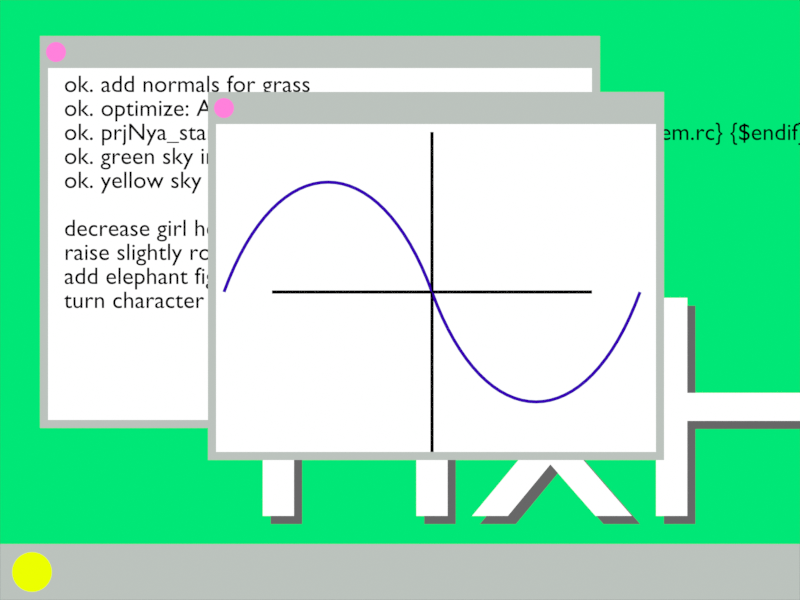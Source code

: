 # Source: screen.blend  (saved by Blender 3.6.14; exported with 4.5.12 LTS)
import bpy
from mathutils import Matrix  # noqa: F401  (used for matrix-valued properties, if any)

bpy.ops.wm.read_factory_settings(use_empty=True)
scene = bpy.context.scene
scene.name = 'Scene'

# ---- collections
col_cam___light = bpy.data.collections.new('Cam & Light'); scene.collection.children.link(col_cam___light)
col_screen = bpy.data.collections.new('Screen'); scene.collection.children.link(col_screen)

# ---- materials (node trees are filled in below, after node groups)
mat_screenplane = bpy.data.materials.new('ScreenPlane')
mat_screenplane.alpha_threshold = 0.0
mat_screenplane.roughness = 0.5
mat_screenplane.line_color = (0.0, 0.0, 0.0, 1.0)
mat_windowcolor = bpy.data.materials.new('WindowColor')
mat_windowcolor.alpha_threshold = 0.0
mat_windowcolor.roughness = 0.5
mat_windowcolor.line_color = (0.0, 0.0, 0.0, 1.0)
mat_startbtn = bpy.data.materials.new('StartBtn')
mat_startbtn.alpha_threshold = 0.0
mat_startbtn.roughness = 0.5
mat_startbtn.line_color = (0.0, 0.0, 0.0, 1.0)
mat_text = bpy.data.materials.new('Text')
mat_text.alpha_threshold = 0.0
mat_text.roughness = 0.5
mat_text.line_color = (0.0, 0.0, 0.0, 1.0)
mat_text_shadow = bpy.data.materials.new('Text.Shadow')
mat_text_shadow.alpha_threshold = 0.0
mat_text_shadow.roughness = 0.5
mat_text_shadow.line_color = (0.0, 0.0, 0.0, 1.0)
mat_windowbg = bpy.data.materials.new('WindowBG')
mat_windowbg.alpha_threshold = 0.0
mat_windowbg.roughness = 0.5
mat_windowbg.line_color = (0.0, 0.0, 0.0, 1.0)
mat_winpin = bpy.data.materials.new('WinPin')
mat_winpin.alpha_threshold = 0.0
mat_winpin.roughness = 0.5
mat_winpin.line_color = (0.0, 0.0, 0.0, 1.0)
mat_text_black = bpy.data.materials.new('Text.Black')
mat_text_black.alpha_threshold = 0.0
mat_text_black.roughness = 0.5
mat_text_black.line_color = (0.0, 0.0, 0.0, 1.0)
mat_line_blue = bpy.data.materials.new('Line.Blue')
mat_line_blue.alpha_threshold = 0.0
mat_line_blue.roughness = 0.5
mat_line_blue.line_color = (0.0, 0.0, 0.0, 1.0)

# ---- material node trees
mat_screenplane.use_nodes = True; mat_screenplane.node_tree.nodes.clear()
_N = mat_screenplane.node_tree.nodes; _L = mat_screenplane.node_tree.links
n0 = _N.new('ShaderNodeOutputMaterial'); n0.name = 'Material Output'; n0.location = (300, 300)
n1 = _N.new('ShaderNodeEmission'); n1.name = 'Emission'; n1.location = (44, 225)
n2 = _N.new('ShaderNodeRGB'); n2.name = 'RGB'; n2.location = (-224, 252)
n2.outputs[0].default_value = (0.0, 0.8, 0.1829, 1.0)
_L.new(n1.outputs[0], n0.inputs[0])
_L.new(n2.outputs[0], n1.inputs[0])
n0.is_active_output = True
mat_windowcolor.use_nodes = True; mat_windowcolor.node_tree.nodes.clear()
_N = mat_windowcolor.node_tree.nodes; _L = mat_windowcolor.node_tree.links
n0 = _N.new('ShaderNodeOutputMaterial'); n0.name = 'Material Output'; n0.location = (300, 300)
n1 = _N.new('ShaderNodeEmission'); n1.name = 'Emission'; n1.location = (44, 225)
n2 = _N.new('ShaderNodeRGB'); n2.name = 'RGB'; n2.location = (-224, 252)
n2.outputs[0].default_value = (0.4988, 0.542, 0.5087, 1.0)
_L.new(n1.outputs[0], n0.inputs[0])
_L.new(n2.outputs[0], n1.inputs[0])
n0.is_active_output = True
mat_startbtn.use_nodes = True; mat_startbtn.node_tree.nodes.clear()
_N = mat_startbtn.node_tree.nodes; _L = mat_startbtn.node_tree.links
n0 = _N.new('ShaderNodeOutputMaterial'); n0.name = 'Material Output'; n0.location = (300, 300)
n1 = _N.new('ShaderNodeEmission'); n1.name = 'Emission'; n1.location = (44, 225)
n2 = _N.new('ShaderNodeRGB'); n2.name = 'RGB'; n2.location = (-224, 252)
n2.outputs[0].default_value = (0.8415, 1.0, 0.0, 1.0)
_L.new(n1.outputs[0], n0.inputs[0])
_L.new(n2.outputs[0], n1.inputs[0])
n0.is_active_output = True
mat_text.use_nodes = True; mat_text.node_tree.nodes.clear()
_N = mat_text.node_tree.nodes; _L = mat_text.node_tree.links
n0 = _N.new('ShaderNodeOutputMaterial'); n0.name = 'Material Output'; n0.location = (300, 300)
n1 = _N.new('ShaderNodeEmission'); n1.name = 'Emission'; n1.location = (44, 225)
n2 = _N.new('ShaderNodeRGB'); n2.name = 'RGB'; n2.location = (-224, 252)
n2.outputs[0].default_value = (1.0, 1.0, 1.0, 1.0)
_L.new(n1.outputs[0], n0.inputs[0])
_L.new(n2.outputs[0], n1.inputs[0])
n0.is_active_output = True
mat_text_shadow.use_nodes = True; mat_text_shadow.node_tree.nodes.clear()
_N = mat_text_shadow.node_tree.nodes; _L = mat_text_shadow.node_tree.links
n0 = _N.new('ShaderNodeOutputMaterial'); n0.name = 'Material Output'; n0.location = (300, 300)
n1 = _N.new('ShaderNodeEmission'); n1.name = 'Emission'; n1.location = (44, 225)
n2 = _N.new('ShaderNodeRGB'); n2.name = 'RGB'; n2.location = (-224, 252)
n2.outputs[0].default_value = (0.1355, 0.1355, 0.1355, 1.0)
_L.new(n1.outputs[0], n0.inputs[0])
_L.new(n2.outputs[0], n1.inputs[0])
n0.is_active_output = True
mat_windowbg.use_nodes = True; mat_windowbg.node_tree.nodes.clear()
_N = mat_windowbg.node_tree.nodes; _L = mat_windowbg.node_tree.links
n0 = _N.new('ShaderNodeOutputMaterial'); n0.name = 'Material Output'; n0.location = (300, 300)
n1 = _N.new('ShaderNodeEmission'); n1.name = 'Emission'; n1.location = (44, 225)
n2 = _N.new('ShaderNodeRGB'); n2.name = 'RGB'; n2.location = (-224, 252)
n2.outputs[0].default_value = (1.0, 1.0, 1.0, 1.0)
_L.new(n1.outputs[0], n0.inputs[0])
_L.new(n2.outputs[0], n1.inputs[0])
n0.is_active_output = True
mat_winpin.use_nodes = True; mat_winpin.node_tree.nodes.clear()
_N = mat_winpin.node_tree.nodes; _L = mat_winpin.node_tree.links
n0 = _N.new('ShaderNodeOutputMaterial'); n0.name = 'Material Output'; n0.location = (300, 300)
n1 = _N.new('ShaderNodeEmission'); n1.name = 'Emission'; n1.location = (44, 225)
n2 = _N.new('ShaderNodeRGB'); n2.name = 'RGB'; n2.location = (-224, 252)
n2.outputs[0].default_value = (1.0, 0.2185, 0.7156, 1.0)
_L.new(n1.outputs[0], n0.inputs[0])
_L.new(n2.outputs[0], n1.inputs[0])
n0.is_active_output = True
mat_text_black.use_nodes = True; mat_text_black.node_tree.nodes.clear()
_N = mat_text_black.node_tree.nodes; _L = mat_text_black.node_tree.links
n0 = _N.new('ShaderNodeOutputMaterial'); n0.name = 'Material Output'; n0.location = (300, 300)
n1 = _N.new('ShaderNodeEmission'); n1.name = 'Emission'; n1.location = (44, 225)
n2 = _N.new('ShaderNodeRGB'); n2.name = 'RGB'; n2.location = (-224, 252)
n2.outputs[0].default_value = (0.0, 0.0, 0.0, 1.0)
_L.new(n1.outputs[0], n0.inputs[0])
_L.new(n2.outputs[0], n1.inputs[0])
n0.is_active_output = True
mat_line_blue.use_nodes = True; mat_line_blue.node_tree.nodes.clear()
_N = mat_line_blue.node_tree.nodes; _L = mat_line_blue.node_tree.links
n0 = _N.new('ShaderNodeOutputMaterial'); n0.name = 'Material Output'; n0.location = (300, 300)
n1 = _N.new('ShaderNodeEmission'); n1.name = 'Emission'; n1.location = (44, 225)
n2 = _N.new('ShaderNodeRGB'); n2.name = 'RGB'; n2.location = (-224, 252)
n2.outputs[0].default_value = (0.03846, 0.0, 0.464, 1.0)
_L.new(n1.outputs[0], n0.inputs[0])
_L.new(n2.outputs[0], n1.inputs[0])
n0.is_active_output = True

# ---- world
world_world = bpy.data.worlds.new('World'); scene.world = world_world
world_world.use_nodes = True; world_world.node_tree.nodes.clear()
_N = world_world.node_tree.nodes; _L = world_world.node_tree.links
n0 = _N.new('ShaderNodeOutputWorld'); n0.name = 'World Output'; n0.location = (300, 300)
n1 = _N.new('ShaderNodeBackground'); n1.name = 'Background'; n1.location = (10, 300)
n1.inputs[0].default_value = (0.05088, 0.05088, 0.05088, 1.0)
_L.new(n1.outputs[0], n0.inputs[0])
n0.is_active_output = True
world_world.color = (0.05088, 0.05088, 0.05088)
world_world.use_sun_shadow = False
world_world.sun_shadow_jitter_overblur = 0.0

# ---- cameras
cam_camera = bpy.data.cameras.new('Camera')
cam_camera.type = 'ORTHO'
cam_camera.clip_end = 100.0
cam_camera.ortho_scale = 1.0

# ---- lights
light_light = bpy.data.lights.new('Light', 'SUN')
light_light.transmission_factor = 0.0
light_light.angle = 0.1993
light_light.energy = 1.0
light_light.shadow_soft_size = 0.1
light_light.shadow_cascade_max_distance = 1000.0

# ---- meshes
me_plane = bpy.data.meshes.new('Plane')
me_plane.from_pydata([(-0.5, -0.375, 0.0), (0.5, -0.375, 0.0), (-0.5, 0.375, 0.0), (0.5, 0.375, 0.0)], [], [(0, 1, 3, 2)])
_uv = me_plane.uv_layers.new(name='UVMap')
_uv.uv.foreach_set('vector', [0.0, 0.0, 1.0, 0.0, 1.0, 1.0, 0.0, 1.0])
me_plane.materials.append(mat_screenplane)
me_plane.update()
me_plane_001 = bpy.data.meshes.new('Plane.001')
me_plane_001.from_pydata([(-0.5, -0.375, 0.0), (0.5, -0.375, 0.0), (-0.5, -0.305, 0.0), (0.5, -0.305, 0.0)], [], [(0, 1, 3, 2)])
_uv = me_plane_001.uv_layers.new(name='UVMap')
_uv.uv.foreach_set('vector', [0.0, 0.0, 1.0, 0.0, 1.0, 1.0, 0.0, 1.0])
me_plane_001.materials.append(mat_windowcolor)
me_plane_001.update()
me_circle = bpy.data.meshes.new('Circle')
me_circle.from_pydata([(0.0, 0.025, 0.0), (-0.004877, 0.02452, 0.0), (-0.009567, 0.0231, 0.0), (-0.01389, 0.02079, 0.0), (-0.01768, 0.01768, 0.0), (-0.02079, 0.01389, 0.0), (-0.0231, 0.009567, 0.0), (-0.02452, 0.004877, 0.0), (-0.025, 0.0, 0.0), (-0.02452, -0.004877, 0.0), (-0.0231, -0.009567, 0.0), (-0.02079, -0.01389, 0.0), (-0.01768, -0.01768, 0.0), (-0.01389, -0.02079, 0.0), (-0.009567, -0.0231, 0.0), (-0.004877, -0.02452, 0.0), (0.0, -0.025, 0.0), (0.004877, -0.02452, 0.0), (0.009567, -0.0231, 0.0), (0.01389, -0.02079, 0.0), (0.01768, -0.01768, 0.0), (0.02079, -0.01389, 0.0), (0.0231, -0.009567, 0.0), (0.02452, -0.004877, 0.0), (0.025, 0.0, 0.0), (0.02452, 0.004877, 0.0), (0.0231, 0.009567, 0.0), (0.02079, 0.01389, 0.0), (0.01768, 0.01768, 0.0), (0.01389, 0.02079, 0.0), (0.009567, 0.0231, 0.0), (0.004877, 0.02452, 0.0)], [], [(1, 2, 3, 4, 5, 6, 7, 8, 9, 10, 11, 12, 13, 14, 15, 16, 17, 18, 19, 20, 21, 22, 23, 24, 25, 26, 27, 28, 29, 30, 31, 0)])
_uv = me_circle.uv_layers.new(name='UVMap')
_uv.uv.foreach_set('vector', [0.0, 0.0, 0.0, 0.0, 0.0, 0.0, 0.0, 0.0, 0.0, 0.0, 0.0, 0.0, 0.0, 0.0, 0.0, 0.0, 0.0, 0.0, 0.0, 0.0, 0.0, 0.0, 0.0, 0.0, 0.0, 0.0, 0.0, 0.0, 0.0, 0.0, 0.0, 0.0, 0.0, 0.0, 0.0, 0.0, 0.0, 0.0, 0.0, 0.0, 0.0, 0.0, 0.0, 0.0, 0.0, 0.0, 0.0, 0.0, 0.0, 0.0, 0.0, 0.0, 0.0, 0.0, 0.0, 0.0, 0.0, 0.0, 0.0, 0.0, 0.0, 0.0, 0.0, 0.0])
me_circle.materials.append(mat_startbtn)
me_circle.update()
me_plane_002 = bpy.data.meshes.new('Plane.002')
me_plane_002.from_pydata([(-0.05, -0.44, 0.0), (0.65, -0.44, 0.0), (-0.05, 0.05, 0.0), (0.65, 0.05, 0.0)], [], [(0, 1, 3, 2)])
_uv = me_plane_002.uv_layers.new(name='UVMap')
_uv.uv.foreach_set('vector', [0.0, 0.0, 1.0, 0.0, 1.0, 1.0, 0.0, 1.0])
me_plane_002.materials.append(mat_windowcolor)
me_plane_002.update()
me_plane_003 = bpy.data.meshes.new('Plane.003')
me_plane_003.from_pydata([(-0.04, -0.43, 0.0), (0.64, -0.43, 0.0), (-0.04, 0.01, 0.0), (0.64, 0.01, 0.0)], [], [(0, 1, 3, 2)])
_uv = me_plane_003.uv_layers.new(name='UVMap')
_uv.uv.foreach_set('vector', [0.0, 0.0, 1.0, 0.0, 1.0, 1.0, 0.0, 1.0])
me_plane_003.materials.append(mat_windowbg)
me_plane_003.update()
me_circle_001 = bpy.data.meshes.new('Circle.001')
me_circle_001.from_pydata([(0.0, 0.0125, -4.657e-10), (-0.002439, 0.01226, -4.657e-10), (-0.004784, 0.01155, -4.657e-10), (-0.006945, 0.01039, -4.657e-10), (-0.008839, 0.008839, -4.657e-10), (-0.01039, 0.006945, -4.657e-10), (-0.01155, 0.004784, -4.657e-10), (-0.01226, 0.002439, -4.657e-10), (-0.0125, -1.49e-08, -4.657e-10), (-0.01226, -0.002439, -4.657e-10), (-0.01155, -0.004784, -4.657e-10), (-0.01039, -0.006945, -4.657e-10), (-0.008839, -0.008839, -4.657e-10), (-0.006945, -0.01039, -4.657e-10), (-0.004784, -0.01155, -4.657e-10), (-0.002439, -0.01226, -4.657e-10), (0.0, -0.0125, -4.657e-10), (0.002439, -0.01226, -4.657e-10), (0.004784, -0.01155, -4.657e-10), (0.006945, -0.01039, -4.657e-10), (0.008839, -0.008839, -4.657e-10), (0.01039, -0.006945, -4.657e-10), (0.01155, -0.004784, -4.657e-10), (0.01226, -0.002439, -4.657e-10), (0.0125, -1.49e-08, -4.657e-10), (0.01226, 0.002439, -4.657e-10), (0.01155, 0.004784, -4.657e-10), (0.01039, 0.006945, -4.657e-10), (0.008839, 0.008839, -4.657e-10), (0.006945, 0.01039, -4.657e-10), (0.004784, 0.01155, -4.657e-10), (0.002439, 0.01226, -4.657e-10)], [], [(1, 2, 3, 4, 5, 6, 7, 8, 9, 10, 11, 12, 13, 14, 15, 16, 17, 18, 19, 20, 21, 22, 23, 24, 25, 26, 27, 28, 29, 30, 31, 0)])
_uv = me_circle_001.uv_layers.new(name='UVMap')
_uv.uv.foreach_set('vector', [0.0, 0.0, 0.0, 0.0, 0.0, 0.0, 0.0, 0.0, 0.0, 0.0, 0.0, 0.0, 0.0, 0.0, 0.0, 0.0, 0.0, 0.0, 0.0, 0.0, 0.0, 0.0, 0.0, 0.0, 0.0, 0.0, 0.0, 0.0, 0.0, 0.0, 0.0, 0.0, 0.0, 0.0, 0.0, 0.0, 0.0, 0.0, 0.0, 0.0, 0.0, 0.0, 0.0, 0.0, 0.0, 0.0, 0.0, 0.0, 0.0, 0.0, 0.0, 0.0, 0.0, 0.0, 0.0, 0.0, 0.0, 0.0, 0.0, 0.0, 0.0, 0.0, 0.0, 0.0])
me_circle_001.materials.append(mat_winpin)
me_circle_001.update()
me_plane_004 = bpy.data.meshes.new('Plane.004')
me_plane_004.from_pydata([(-0.05, -0.41, 0.0), (0.52, -0.41, 0.0), (-0.05, 0.05, 0.0), (0.52, 0.05, 0.0)], [], [(0, 1, 3, 2)])
_uv = me_plane_004.uv_layers.new(name='UVMap')
_uv.uv.foreach_set('vector', [0.0, 0.0, 1.0, 0.0, 1.0, 1.0, 0.0, 1.0])
me_plane_004.materials.append(mat_windowcolor)
me_plane_004.update()
me_plane_005 = bpy.data.meshes.new('Plane.005')
me_plane_005.from_pydata([(-0.04, -0.4, 0.0), (0.51, -0.4, 0.0), (-0.04, 0.01, 0.0), (0.51, 0.01, 0.0)], [], [(0, 1, 3, 2)])
_uv = me_plane_005.uv_layers.new(name='UVMap')
_uv.uv.foreach_set('vector', [0.0, 0.0, 1.0, 0.0, 1.0, 1.0, 0.0, 1.0])
me_plane_005.materials.append(mat_windowbg)
me_plane_005.update()

# ---- curves / text
txt_text = bpy.data.curves.new('Text', 'FONT')
txt_text.dimensions = '2D'
txt_text.body = 'HxH'
txt_text.materials.append(mat_text)
txt_text.align_x = 'CENTER'
txt_text.align_y = 'CENTER'
txt_text.size = 0.4
txt_text_001 = bpy.data.curves.new('Text.001', 'FONT')
txt_text_001.dimensions = '2D'
txt_text_001.body = 'HxH'
txt_text_001.materials.append(mat_text_shadow)
txt_text_001.align_x = 'CENTER'
txt_text_001.align_y = 'CENTER'
txt_text_001.size = 0.4
txt_text_002 = bpy.data.curves.new('Text.002', 'FONT')
txt_text_002.dimensions = '2D'
txt_text_002.body = 'ok. add normals for grass\nok. optimize: AnimateOnlyWhenVisible, DistanceCulling\nok. prjNya_standalone.dpr: {$ifdef MSWINDOWS} {$R emblem.rc} {$endif}\nok. green sky in Space Junk\nok. yellow sky in Road Asteroid\n\ndecrease girl head to -0.15\nraise slightly road in Black Lake Island\nadd elephant figure (from old blens) to somewhere\nturn character without movement\n'
txt_text_002.materials.append(mat_text_black)
txt_text_002.size = 0.03
cu_beziercurve = bpy.data.curves.new('BezierCurve', 'CURVE')
cu_beziercurve.dimensions = '3D'
_sp = cu_beziercurve.splines.new('BEZIER'); _sp.bezier_points.add(2)
_sp.bezier_points.foreach_set('co', [-0.26, 0.0, 0.0, 0.0, 0.0, 0.0, 0.26, 0.0, 0.0])
_sp.bezier_points.foreach_set('handle_left', [-0.3266, -0.1831, 0.0, -0.06663, 0.1831, 0.0, 0.1934, -0.1831, 0.0])
_sp.bezier_points.foreach_set('handle_right', [-0.1934, 0.1831, 0.0, 0.06663, -0.1831, 0.0, 0.3266, 0.1831, 0.0])
for _p, _l, _r in zip(_sp.bezier_points, ['ALIGNED', 'ALIGNED', 'ALIGNED'], ['ALIGNED', 'ALIGNED', 'ALIGNED']): _p.handle_left_type = _l; _p.handle_right_type = _r
_sp.order_u = 0
_sp.order_v = 0
_sp.resolution_u = 32
cu_beziercurve.materials.append(mat_line_blue)
cu_beziercurve.use_path = True
cu_beziercurve.bevel_depth = 0.002
cu_beziercurve.resolution_u = 32
cu_beziercurve.fill_mode = 'FULL'
cu_beziercurve_001 = bpy.data.curves.new('BezierCurve.001', 'CURVE')
cu_beziercurve_001.dimensions = '3D'
_sp = cu_beziercurve_001.splines.new('POLY'); _sp.points.add(1)
_sp.points.foreach_set('co', [-0.2, 0.0, 0.0, 1.0, 0.2, 0.0, 0.0, 1.0])
_sp.order_v = 1
cu_beziercurve_001.materials.append(mat_text_black)
cu_beziercurve_001.use_path = True
cu_beziercurve_001.bevel_depth = 0.002
cu_beziercurve_001.fill_mode = 'FULL'

# ---- objects
ob_light = bpy.data.objects.new('Light', light_light)
ob_camera = bpy.data.objects.new('Camera', cam_camera)
ob_screenplane = bpy.data.objects.new('ScreenPlane', me_plane)
ob_screenplane_001 = bpy.data.objects.new('ScreenPlane.001', me_plane_001)
ob_circle = bpy.data.objects.new('Circle', me_circle)
ob_text = bpy.data.objects.new('Text', txt_text)
ob_text_001 = bpy.data.objects.new('Text.001', txt_text_001)
ob_plane = bpy.data.objects.new('Plane', me_plane_002)
ob_plane_001 = bpy.data.objects.new('Plane.001', me_plane_003)
ob_circle_001 = bpy.data.objects.new('Circle.001', me_circle_001)
ob_text_002 = bpy.data.objects.new('Text.002', txt_text_002)
ob_plane_002 = bpy.data.objects.new('Plane.002', me_plane_004)
ob_plane_003 = bpy.data.objects.new('Plane.003', me_plane_005)
ob_circle_002 = bpy.data.objects.new('Circle.002', me_circle_001)
ob_beziercurve = bpy.data.objects.new('BezierCurve', cu_beziercurve)
ob_beziercurve_001 = bpy.data.objects.new('BezierCurve.001', cu_beziercurve_001)
ob_beziercurve_002 = bpy.data.objects.new('BezierCurve.002', cu_beziercurve_001)

# ---- transforms, parenting, visibility, modifiers, constraints
ob_light.location = (4.076, 1.005, 5.904)
ob_light.rotation_euler = (0.6503, 0.05522, 1.866)
ob_light.lock_rotations_4d = False
ob_light.empty_display_type = 'ARROWS'
ob_light.color = (0.0, 0.0, 0.0, 0.0)
ob_light.lineart.crease_threshold = 0.0
ob_camera.location = (0.0, 0.0, 1.0)
ob_camera.lock_rotations_4d = False
ob_camera.empty_display_type = 'ARROWS'
ob_camera.color = (0.0, 0.0, 0.0, 0.0)
ob_camera.display_type = 'WIRE'
ob_camera.lineart.crease_threshold = 0.0
ob_screenplane.location = (0.0, 0.0, -0.01)
ob_screenplane_001.location = (0.0, 0.0, 0.0)
ob_circle.location = (-0.46, -0.34, 0.01)
ob_text.location = (0.19, -0.15, 0.01)
ob_text_001.location = (0.2, -0.16, 0.0)
ob_plane.location = (-0.4, 0.28, 0.02)
ob_plane_001.location = (-0.4, 0.28, 0.03)
ob_circle_001.location = (-0.43, 0.31, 0.03)
ob_text_002.location = (-0.42, 0.26, 0.04)
ob_plane_002.location = (-0.19, 0.21, 0.05)
ob_plane_003.location = (-0.19, 0.21, 0.06)
ob_circle_002.location = (-0.22, 0.24, 0.06)
ob_beziercurve.location = (0.04, 0.01, 0.07)
ob_beziercurve_001.location = (0.04, 0.01, 0.07)
ob_beziercurve_002.location = (0.04, 0.01, 0.07)
ob_beziercurve_002.rotation_euler = (0.0, -0.0, 1.571)

# ---- collection membership
col_cam___light.objects.link(ob_light)
col_cam___light.objects.link(ob_camera)
col_screen.objects.link(ob_screenplane)
col_screen.objects.link(ob_screenplane_001)
col_screen.objects.link(ob_circle)
col_screen.objects.link(ob_text)
col_screen.objects.link(ob_text_001)
col_screen.objects.link(ob_plane)
col_screen.objects.link(ob_plane_001)
col_screen.objects.link(ob_circle_001)
col_screen.objects.link(ob_text_002)
col_screen.objects.link(ob_plane_002)
col_screen.objects.link(ob_plane_003)
col_screen.objects.link(ob_circle_002)
col_screen.objects.link(ob_beziercurve)
col_screen.objects.link(ob_beziercurve_001)
col_screen.objects.link(ob_beziercurve_002)

# ---- scene / render settings (as saved in the file)
scene.camera = ob_camera
scene.frame_start = 1; scene.frame_end = 250; scene.frame_set(1)
scene.render.engine = 'CYCLES'
scene.render.image_settings.compression = 100
scene.render.resolution_x = 320
scene.render.resolution_y = 240
scene.render.film_transparent = True
scene.cycles.use_denoising = False
scene.cycles.sampling_pattern = 'TABULATED_SOBOL'
scene.view_settings.view_transform = 'Standard'
bpy.context.view_layer.update()

